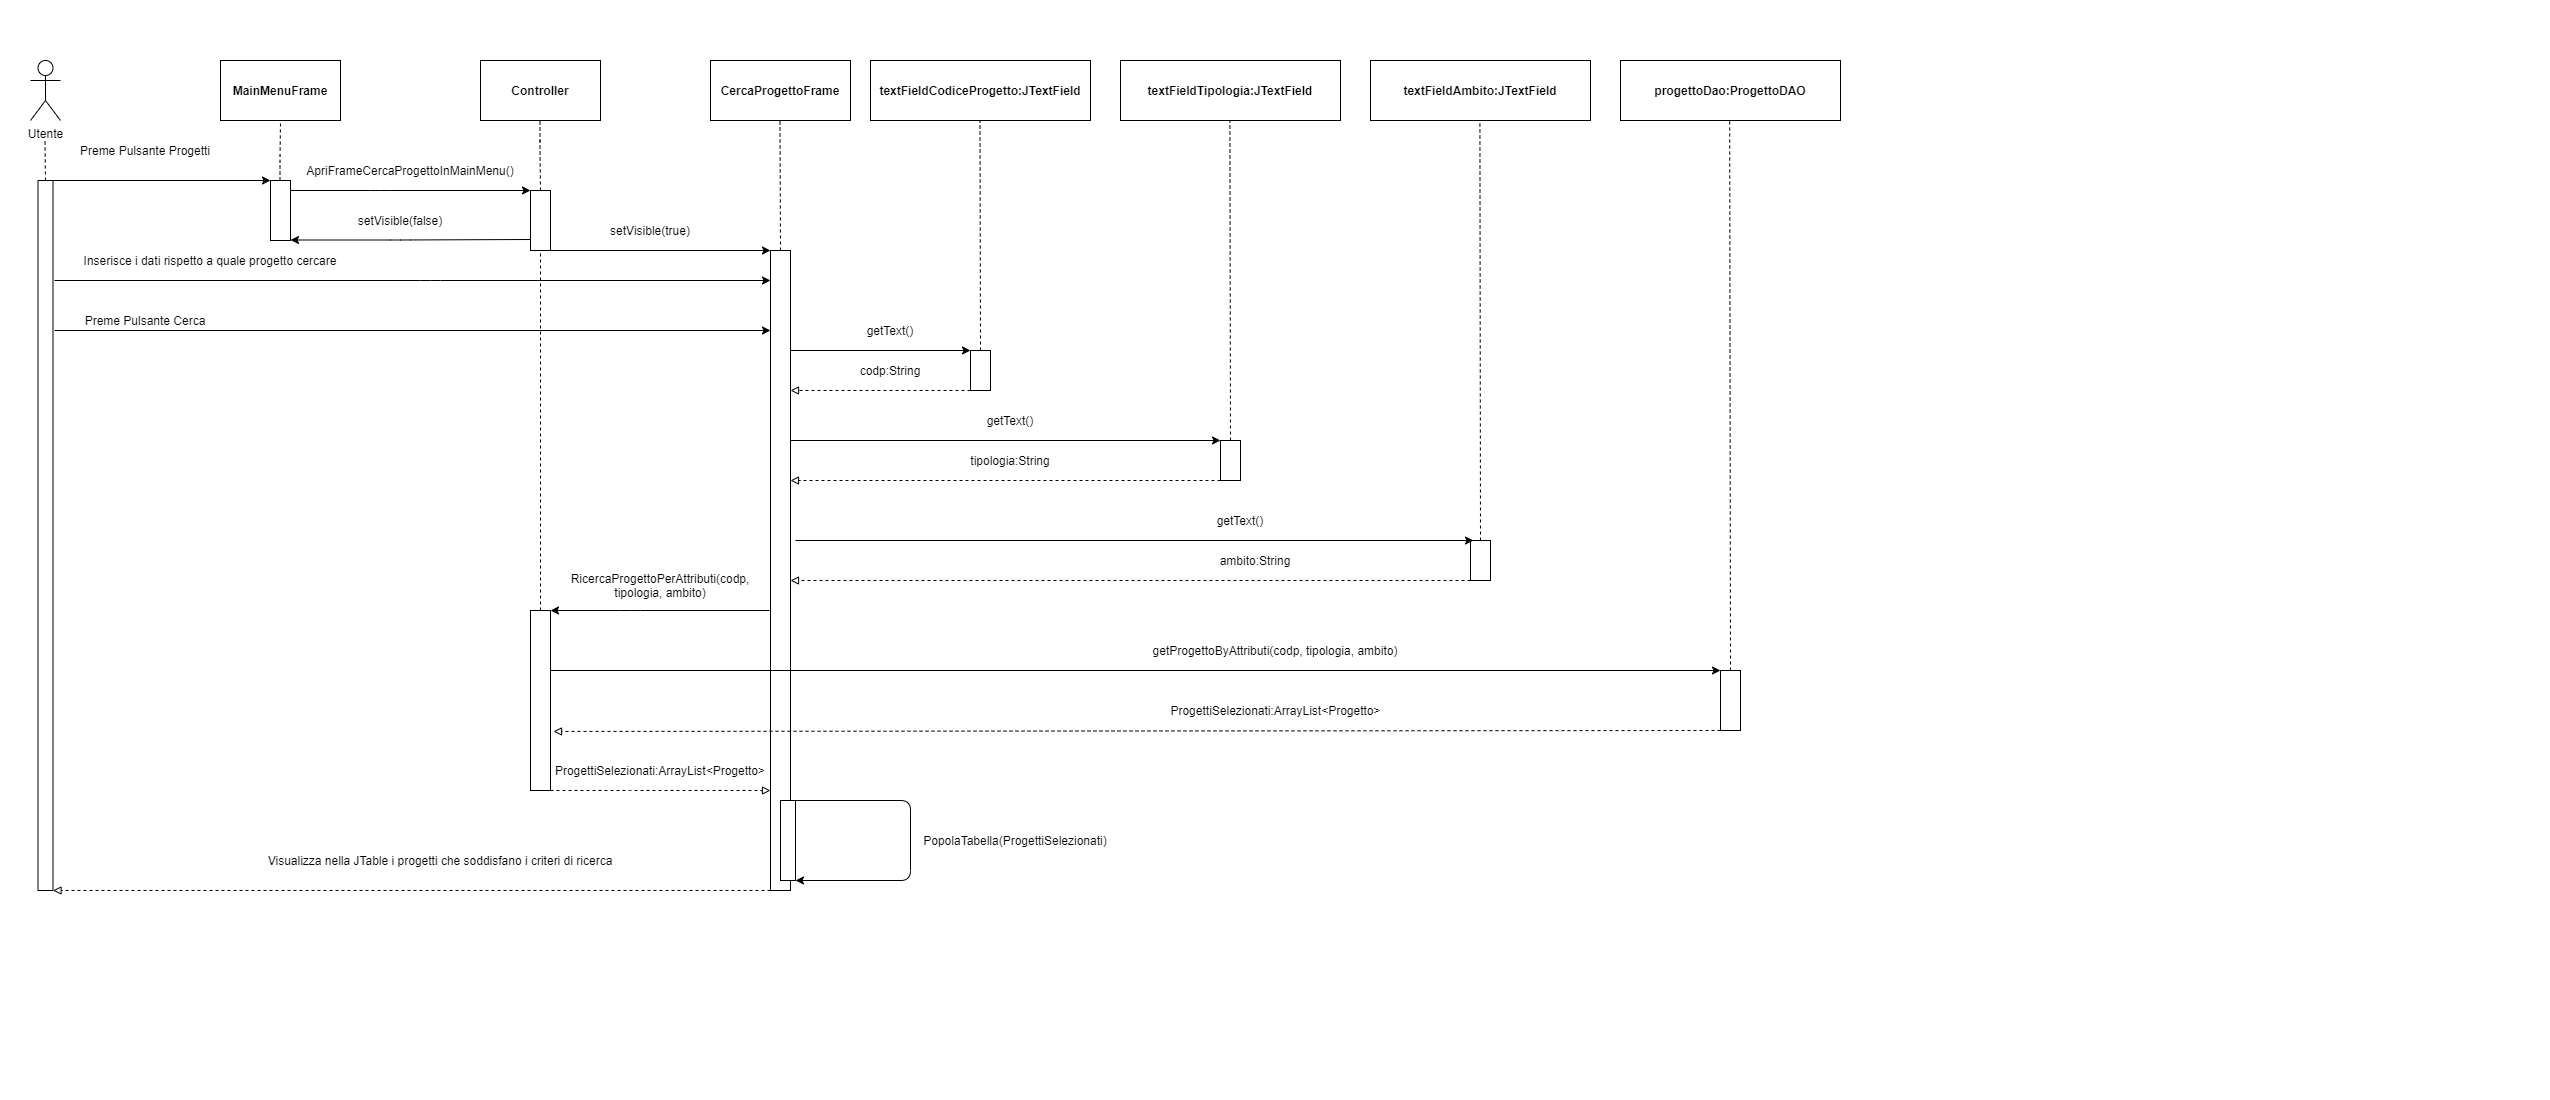

The diagram above was exported from draw.io. Its source (the exported page's mxGraphModel, read from the mxfile embedded in the PNG):
<mxGraphModel dx="1702" dy="494" grid="1" gridSize="10" guides="1" tooltips="1" connect="1" arrows="1" fold="1" page="1" pageScale="1" pageWidth="850" pageHeight="1100" math="0" shadow="0">
  <root>
    <mxCell id="0" />
    <mxCell id="1" parent="0" />
    <mxCell id="M8sEYj_7lfC8QIT3AQZi-1" value="Utente" style="shape=umlActor;verticalLabelPosition=bottom;verticalAlign=top;html=1;outlineConnect=0;" parent="1" vertex="1">
      <mxGeometry x="-820" y="60" width="30" height="60" as="geometry" />
    </mxCell>
    <mxCell id="M8sEYj_7lfC8QIT3AQZi-4" value="&lt;b&gt;MainMenuFrame&lt;/b&gt;" style="rounded=0;whiteSpace=wrap;html=1;" parent="1" vertex="1">
      <mxGeometry x="-630" y="60" width="120" height="60" as="geometry" />
    </mxCell>
    <mxCell id="M8sEYj_7lfC8QIT3AQZi-7" value="" style="rounded=0;whiteSpace=wrap;html=1;" parent="1" vertex="1">
      <mxGeometry x="-812.5" y="180" width="15" height="710" as="geometry" />
    </mxCell>
    <mxCell id="M8sEYj_7lfC8QIT3AQZi-9" value="" style="endArrow=none;dashed=1;html=1;exitX=0.5;exitY=0;exitDx=0;exitDy=0;" parent="1" source="M8sEYj_7lfC8QIT3AQZi-7" edge="1">
      <mxGeometry width="50" height="50" relative="1" as="geometry">
        <mxPoint x="-805.5" y="200" as="sourcePoint" />
        <mxPoint x="-805.5" y="140" as="targetPoint" />
        <Array as="points" />
      </mxGeometry>
    </mxCell>
    <mxCell id="M8sEYj_7lfC8QIT3AQZi-10" value="" style="endArrow=none;dashed=1;html=1;entryX=0.5;entryY=1;entryDx=0;entryDy=0;" parent="1" target="M8sEYj_7lfC8QIT3AQZi-4" edge="1">
      <mxGeometry width="50" height="50" relative="1" as="geometry">
        <mxPoint x="-570.5" y="180" as="sourcePoint" />
        <mxPoint x="-570.5" y="110" as="targetPoint" />
        <Array as="points">
          <mxPoint x="-570.5" y="170" />
          <mxPoint x="-570.5" y="160" />
        </Array>
      </mxGeometry>
    </mxCell>
    <mxCell id="M8sEYj_7lfC8QIT3AQZi-11" value="" style="endArrow=classic;html=1;" parent="1" edge="1">
      <mxGeometry width="50" height="50" relative="1" as="geometry">
        <mxPoint x="-797.5" y="180" as="sourcePoint" />
        <mxPoint x="-580" y="180" as="targetPoint" />
        <Array as="points" />
      </mxGeometry>
    </mxCell>
    <mxCell id="M8sEYj_7lfC8QIT3AQZi-12" value="" style="rounded=0;whiteSpace=wrap;html=1;" parent="1" vertex="1">
      <mxGeometry x="-580" y="180" width="20" height="60" as="geometry" />
    </mxCell>
    <mxCell id="M8sEYj_7lfC8QIT3AQZi-15" value="" style="endArrow=classic;html=1;" parent="1" edge="1">
      <mxGeometry width="50" height="50" relative="1" as="geometry">
        <mxPoint x="-560" y="190" as="sourcePoint" />
        <mxPoint x="-320" y="190" as="targetPoint" />
        <Array as="points">
          <mxPoint x="-470" y="190" />
        </Array>
      </mxGeometry>
    </mxCell>
    <mxCell id="M8sEYj_7lfC8QIT3AQZi-16" value="&lt;b&gt;Controller&lt;/b&gt;" style="rounded=0;whiteSpace=wrap;html=1;" parent="1" vertex="1">
      <mxGeometry x="-370" y="60" width="120" height="60" as="geometry" />
    </mxCell>
    <mxCell id="M8sEYj_7lfC8QIT3AQZi-17" value="" style="endArrow=none;dashed=1;html=1;exitX=0.5;exitY=0;exitDx=0;exitDy=0;" parent="1" source="M8sEYj_7lfC8QIT3AQZi-18" edge="1">
      <mxGeometry width="50" height="50" relative="1" as="geometry">
        <mxPoint x="-310.5" y="180" as="sourcePoint" />
        <mxPoint x="-310.5" y="120" as="targetPoint" />
        <Array as="points">
          <mxPoint x="-310.5" y="150" />
        </Array>
      </mxGeometry>
    </mxCell>
    <mxCell id="M8sEYj_7lfC8QIT3AQZi-18" value="" style="whiteSpace=wrap;html=1;rounded=0;" parent="1" vertex="1">
      <mxGeometry x="-320" y="190" width="20" height="60" as="geometry" />
    </mxCell>
    <mxCell id="M8sEYj_7lfC8QIT3AQZi-22" value="ApriFrameCercaProgettoInMainMenu()" style="text;html=1;strokeColor=none;fillColor=none;align=center;verticalAlign=middle;whiteSpace=wrap;rounded=0;" parent="1" vertex="1">
      <mxGeometry x="-460" y="160" width="40" height="20" as="geometry" />
    </mxCell>
    <mxCell id="M8sEYj_7lfC8QIT3AQZi-24" value="" style="endArrow=classic;html=1;" parent="1" edge="1">
      <mxGeometry width="50" height="50" relative="1" as="geometry">
        <mxPoint x="-320" y="239" as="sourcePoint" />
        <mxPoint x="-560" y="239.5" as="targetPoint" />
        <Array as="points">
          <mxPoint x="-450" y="239.5" />
        </Array>
      </mxGeometry>
    </mxCell>
    <mxCell id="M8sEYj_7lfC8QIT3AQZi-25" value="setVisible(false)" style="text;html=1;strokeColor=none;fillColor=none;align=center;verticalAlign=middle;whiteSpace=wrap;rounded=0;" parent="1" vertex="1">
      <mxGeometry x="-540" y="210" width="180" height="20" as="geometry" />
    </mxCell>
    <mxCell id="M8sEYj_7lfC8QIT3AQZi-26" value="&lt;b&gt;CercaProgettoFrame&lt;/b&gt;" style="rounded=0;whiteSpace=wrap;html=1;" parent="1" vertex="1">
      <mxGeometry x="-140" y="60" width="140" height="60" as="geometry" />
    </mxCell>
    <mxCell id="M8sEYj_7lfC8QIT3AQZi-27" value="" style="rounded=0;whiteSpace=wrap;html=1;" parent="1" vertex="1">
      <mxGeometry x="-80" y="250" width="20" height="640" as="geometry" />
    </mxCell>
    <mxCell id="M8sEYj_7lfC8QIT3AQZi-28" value="" style="endArrow=none;dashed=1;html=1;exitX=0.5;exitY=0;exitDx=0;exitDy=0;" parent="1" source="M8sEYj_7lfC8QIT3AQZi-27" edge="1">
      <mxGeometry width="50" height="50" relative="1" as="geometry">
        <mxPoint x="-70.5" y="180" as="sourcePoint" />
        <mxPoint x="-70.5" y="120" as="targetPoint" />
      </mxGeometry>
    </mxCell>
    <mxCell id="M8sEYj_7lfC8QIT3AQZi-31" value="" style="endArrow=classic;html=1;exitX=1;exitY=1;exitDx=0;exitDy=0;entryX=0;entryY=0;entryDx=0;entryDy=0;" parent="1" source="M8sEYj_7lfC8QIT3AQZi-18" target="M8sEYj_7lfC8QIT3AQZi-27" edge="1">
      <mxGeometry width="50" height="50" relative="1" as="geometry">
        <mxPoint x="-260" y="310" as="sourcePoint" />
        <mxPoint x="-210" y="260" as="targetPoint" />
      </mxGeometry>
    </mxCell>
    <mxCell id="M8sEYj_7lfC8QIT3AQZi-32" value="setVisible(true)" style="text;html=1;strokeColor=none;fillColor=none;align=center;verticalAlign=middle;whiteSpace=wrap;rounded=0;" parent="1" vertex="1">
      <mxGeometry x="-260" y="220" width="120" height="20" as="geometry" />
    </mxCell>
    <mxCell id="M8sEYj_7lfC8QIT3AQZi-33" value="" style="endArrow=classic;html=1;" parent="1" edge="1">
      <mxGeometry width="50" height="50" relative="1" as="geometry">
        <mxPoint x="-796" y="280" as="sourcePoint" />
        <mxPoint x="-80" y="280" as="targetPoint" />
        <Array as="points">
          <mxPoint x="-420" y="280" />
        </Array>
      </mxGeometry>
    </mxCell>
    <mxCell id="M8sEYj_7lfC8QIT3AQZi-34" value="Inserisce i dati rispetto a quale progetto cercare" style="text;html=1;strokeColor=none;fillColor=none;align=center;verticalAlign=middle;whiteSpace=wrap;rounded=0;" parent="1" vertex="1">
      <mxGeometry x="-780" y="250" width="280" height="20" as="geometry" />
    </mxCell>
    <mxCell id="M8sEYj_7lfC8QIT3AQZi-39" value="" style="endArrow=classic;html=1;" parent="1" edge="1">
      <mxGeometry width="50" height="50" relative="1" as="geometry">
        <mxPoint x="-796" y="330" as="sourcePoint" />
        <mxPoint x="-80" y="330" as="targetPoint" />
      </mxGeometry>
    </mxCell>
    <mxCell id="M8sEYj_7lfC8QIT3AQZi-40" value="Preme Pulsante Cerca" style="text;html=1;strokeColor=none;fillColor=none;align=center;verticalAlign=middle;whiteSpace=wrap;rounded=0;" parent="1" vertex="1">
      <mxGeometry x="-770" y="310" width="130" height="20" as="geometry" />
    </mxCell>
    <mxCell id="M8sEYj_7lfC8QIT3AQZi-41" value="Preme Pulsante Progetti" style="text;html=1;strokeColor=none;fillColor=none;align=center;verticalAlign=middle;whiteSpace=wrap;rounded=0;" parent="1" vertex="1">
      <mxGeometry x="-790" y="140" width="170" height="20" as="geometry" />
    </mxCell>
    <mxCell id="M8sEYj_7lfC8QIT3AQZi-43" value="&lt;b&gt;textFieldCodiceProgetto:JTextField&lt;/b&gt;" style="rounded=0;whiteSpace=wrap;html=1;" parent="1" vertex="1">
      <mxGeometry x="20" y="60" width="220" height="60" as="geometry" />
    </mxCell>
    <mxCell id="M8sEYj_7lfC8QIT3AQZi-44" value="" style="endArrow=none;dashed=1;html=1;entryX=0.5;entryY=1;entryDx=0;entryDy=0;exitX=0.5;exitY=0;exitDx=0;exitDy=0;" parent="1" source="M8sEYj_7lfC8QIT3AQZi-76" target="M8sEYj_7lfC8QIT3AQZi-18" edge="1">
      <mxGeometry width="50" height="50" relative="1" as="geometry">
        <mxPoint x="-310" y="570" as="sourcePoint" />
        <mxPoint x="-425.3846153846155" y="470" as="targetPoint" />
      </mxGeometry>
    </mxCell>
    <mxCell id="M8sEYj_7lfC8QIT3AQZi-45" value="" style="endArrow=none;dashed=1;html=1;exitX=0.5;exitY=0;exitDx=0;exitDy=0;" parent="1" source="M8sEYj_7lfC8QIT3AQZi-47" edge="1">
      <mxGeometry width="50" height="50" relative="1" as="geometry">
        <mxPoint x="130" y="330" as="sourcePoint" />
        <mxPoint x="129.5" y="120" as="targetPoint" />
      </mxGeometry>
    </mxCell>
    <mxCell id="M8sEYj_7lfC8QIT3AQZi-46" value="" style="endArrow=classic;html=1;entryX=0;entryY=0;entryDx=0;entryDy=0;" parent="1" target="M8sEYj_7lfC8QIT3AQZi-47" edge="1">
      <mxGeometry width="50" height="50" relative="1" as="geometry">
        <mxPoint x="-60" y="350" as="sourcePoint" />
        <mxPoint x="200" y="350" as="targetPoint" />
      </mxGeometry>
    </mxCell>
    <mxCell id="M8sEYj_7lfC8QIT3AQZi-47" value="" style="rounded=0;whiteSpace=wrap;html=1;" parent="1" vertex="1">
      <mxGeometry x="120" y="350" width="20" height="40" as="geometry" />
    </mxCell>
    <mxCell id="M8sEYj_7lfC8QIT3AQZi-49" value="getText()" style="text;html=1;strokeColor=none;fillColor=none;align=center;verticalAlign=middle;whiteSpace=wrap;rounded=0;" parent="1" vertex="1">
      <mxGeometry y="320" width="80" height="20" as="geometry" />
    </mxCell>
    <mxCell id="M8sEYj_7lfC8QIT3AQZi-54" value="" style="endArrow=block;html=1;jumpStyle=none;sketch=0;dashed=1;endFill=0;" parent="1" edge="1">
      <mxGeometry width="50" height="50" relative="1" as="geometry">
        <mxPoint x="120" y="390" as="sourcePoint" />
        <mxPoint x="-60" y="390" as="targetPoint" />
      </mxGeometry>
    </mxCell>
    <mxCell id="M8sEYj_7lfC8QIT3AQZi-55" value="codp:String" style="text;html=1;strokeColor=none;fillColor=none;align=center;verticalAlign=middle;whiteSpace=wrap;rounded=0;" parent="1" vertex="1">
      <mxGeometry y="360" width="80" height="20" as="geometry" />
    </mxCell>
    <mxCell id="M8sEYj_7lfC8QIT3AQZi-58" value="&lt;b&gt;textFieldTipologia:JTextField&lt;/b&gt;" style="rounded=0;whiteSpace=wrap;html=1;" parent="1" vertex="1">
      <mxGeometry x="270" y="60" width="220" height="60" as="geometry" />
    </mxCell>
    <mxCell id="M8sEYj_7lfC8QIT3AQZi-59" value="" style="rounded=0;whiteSpace=wrap;html=1;" parent="1" vertex="1">
      <mxGeometry x="370" y="440" width="20" height="40" as="geometry" />
    </mxCell>
    <mxCell id="M8sEYj_7lfC8QIT3AQZi-61" value="" style="endArrow=classic;html=1;" parent="1" edge="1">
      <mxGeometry width="50" height="50" relative="1" as="geometry">
        <mxPoint x="-60" y="440" as="sourcePoint" />
        <mxPoint x="370" y="440" as="targetPoint" />
      </mxGeometry>
    </mxCell>
    <mxCell id="M8sEYj_7lfC8QIT3AQZi-62" value="" style="endArrow=none;dashed=1;html=1;exitX=0.5;exitY=0;exitDx=0;exitDy=0;" parent="1" source="M8sEYj_7lfC8QIT3AQZi-59" edge="1">
      <mxGeometry width="50" height="50" relative="1" as="geometry">
        <mxPoint x="379" y="420" as="sourcePoint" />
        <mxPoint x="379.40999999999997" y="120" as="targetPoint" />
        <Array as="points" />
      </mxGeometry>
    </mxCell>
    <mxCell id="M8sEYj_7lfC8QIT3AQZi-63" value="getText()" style="text;html=1;strokeColor=none;fillColor=none;align=center;verticalAlign=middle;whiteSpace=wrap;rounded=0;" parent="1" vertex="1">
      <mxGeometry x="120" y="410" width="80" height="20" as="geometry" />
    </mxCell>
    <mxCell id="M8sEYj_7lfC8QIT3AQZi-64" value="" style="endArrow=block;html=1;dashed=1;endFill=0;" parent="1" edge="1">
      <mxGeometry width="50" height="50" relative="1" as="geometry">
        <mxPoint x="370" y="480" as="sourcePoint" />
        <mxPoint x="-60" y="480" as="targetPoint" />
        <Array as="points" />
      </mxGeometry>
    </mxCell>
    <mxCell id="M8sEYj_7lfC8QIT3AQZi-65" value="tipologia:String" style="text;html=1;strokeColor=none;fillColor=none;align=center;verticalAlign=middle;whiteSpace=wrap;rounded=0;" parent="1" vertex="1">
      <mxGeometry x="110" y="450" width="100" height="20" as="geometry" />
    </mxCell>
    <mxCell id="M8sEYj_7lfC8QIT3AQZi-66" value="&lt;b&gt;textFieldAmbito:JTextField&lt;/b&gt;" style="rounded=0;whiteSpace=wrap;html=1;" parent="1" vertex="1">
      <mxGeometry x="520" y="60" width="220" height="60" as="geometry" />
    </mxCell>
    <mxCell id="M8sEYj_7lfC8QIT3AQZi-67" value="" style="endArrow=none;dashed=1;html=1;exitX=0.5;exitY=0;exitDx=0;exitDy=0;" parent="1" source="M8sEYj_7lfC8QIT3AQZi-68" edge="1">
      <mxGeometry width="50" height="50" relative="1" as="geometry">
        <mxPoint x="629" y="530" as="sourcePoint" />
        <mxPoint x="629.41" y="120" as="targetPoint" />
      </mxGeometry>
    </mxCell>
    <mxCell id="M8sEYj_7lfC8QIT3AQZi-68" value="" style="rounded=0;whiteSpace=wrap;html=1;" parent="1" vertex="1">
      <mxGeometry x="620" y="540" width="20" height="40" as="geometry" />
    </mxCell>
    <mxCell id="M8sEYj_7lfC8QIT3AQZi-70" value="" style="endArrow=classic;html=1;" parent="1" edge="1">
      <mxGeometry width="50" height="50" relative="1" as="geometry">
        <mxPoint x="-55" y="540" as="sourcePoint" />
        <mxPoint x="623" y="540" as="targetPoint" />
      </mxGeometry>
    </mxCell>
    <mxCell id="M8sEYj_7lfC8QIT3AQZi-71" value="getText()" style="text;html=1;strokeColor=none;fillColor=none;align=center;verticalAlign=middle;whiteSpace=wrap;rounded=0;" parent="1" vertex="1">
      <mxGeometry x="370" y="510" width="40" height="20" as="geometry" />
    </mxCell>
    <mxCell id="M8sEYj_7lfC8QIT3AQZi-72" value="" style="endArrow=block;html=1;dashed=1;endFill=0;exitX=0;exitY=1;exitDx=0;exitDy=0;" parent="1" source="M8sEYj_7lfC8QIT3AQZi-68" edge="1">
      <mxGeometry width="50" height="50" relative="1" as="geometry">
        <mxPoint x="620" y="580" as="sourcePoint" />
        <mxPoint x="-60" y="580" as="targetPoint" />
      </mxGeometry>
    </mxCell>
    <mxCell id="M8sEYj_7lfC8QIT3AQZi-73" value="ambito:String" style="text;html=1;strokeColor=none;fillColor=none;align=center;verticalAlign=middle;whiteSpace=wrap;rounded=0;" parent="1" vertex="1">
      <mxGeometry x="360" y="550" width="90" height="20" as="geometry" />
    </mxCell>
    <mxCell id="M8sEYj_7lfC8QIT3AQZi-74" value="" style="endArrow=classic;html=1;" parent="1" edge="1">
      <mxGeometry width="50" height="50" relative="1" as="geometry">
        <mxPoint x="-81" y="610" as="sourcePoint" />
        <mxPoint x="-300" y="610" as="targetPoint" />
        <Array as="points">
          <mxPoint x="-220" y="610" />
        </Array>
      </mxGeometry>
    </mxCell>
    <mxCell id="M8sEYj_7lfC8QIT3AQZi-76" value="" style="rounded=0;whiteSpace=wrap;html=1;" parent="1" vertex="1">
      <mxGeometry x="-320" y="610" width="20" height="180" as="geometry" />
    </mxCell>
    <mxCell id="M8sEYj_7lfC8QIT3AQZi-77" value="RicercaProgettoPerAttributi(codp, tipologia, ambito)" style="text;html=1;strokeColor=none;fillColor=none;align=center;verticalAlign=middle;whiteSpace=wrap;rounded=0;" parent="1" vertex="1">
      <mxGeometry x="-300" y="570" width="220" height="30" as="geometry" />
    </mxCell>
    <mxCell id="M8sEYj_7lfC8QIT3AQZi-78" value="&lt;b&gt;progettoDao:ProgettoDAO&lt;/b&gt;" style="rounded=0;whiteSpace=wrap;html=1;" parent="1" vertex="1">
      <mxGeometry x="770" y="60" width="220" height="60" as="geometry" />
    </mxCell>
    <mxCell id="M8sEYj_7lfC8QIT3AQZi-79" value="" style="endArrow=none;dashed=1;html=1;exitX=0.5;exitY=0;exitDx=0;exitDy=0;" parent="1" source="M8sEYj_7lfC8QIT3AQZi-81" edge="1">
      <mxGeometry width="50" height="50" relative="1" as="geometry">
        <mxPoint x="879" y="650" as="sourcePoint" />
        <mxPoint x="879.1700000000001" y="120" as="targetPoint" />
      </mxGeometry>
    </mxCell>
    <mxCell id="M8sEYj_7lfC8QIT3AQZi-80" value="" style="endArrow=classic;html=1;entryX=0;entryY=0;entryDx=0;entryDy=0;" parent="1" target="M8sEYj_7lfC8QIT3AQZi-81" edge="1">
      <mxGeometry width="50" height="50" relative="1" as="geometry">
        <mxPoint x="-300" y="670" as="sourcePoint" />
        <mxPoint x="1210" y="670" as="targetPoint" />
      </mxGeometry>
    </mxCell>
    <mxCell id="M8sEYj_7lfC8QIT3AQZi-81" value="" style="rounded=0;whiteSpace=wrap;html=1;" parent="1" vertex="1">
      <mxGeometry x="870" y="670" width="20" height="60" as="geometry" />
    </mxCell>
    <mxCell id="M8sEYj_7lfC8QIT3AQZi-82" value="getProgettoByAttributi(codp, tipologia, ambito)" style="text;html=1;strokeColor=none;fillColor=none;align=center;verticalAlign=middle;whiteSpace=wrap;rounded=0;" parent="1" vertex="1">
      <mxGeometry x="225" y="640" width="400" height="20" as="geometry" />
    </mxCell>
    <mxCell id="M8sEYj_7lfC8QIT3AQZi-83" value="" style="endArrow=block;html=1;dashed=1;endFill=0;entryX=1.15;entryY=0.672;entryDx=0;entryDy=0;entryPerimeter=0;exitX=0;exitY=1;exitDx=0;exitDy=0;" parent="1" source="M8sEYj_7lfC8QIT3AQZi-81" target="M8sEYj_7lfC8QIT3AQZi-76" edge="1">
      <mxGeometry width="50" height="50" relative="1" as="geometry">
        <mxPoint x="1230" y="730" as="sourcePoint" />
        <mxPoint x="-290" y="730" as="targetPoint" />
      </mxGeometry>
    </mxCell>
    <mxCell id="M8sEYj_7lfC8QIT3AQZi-84" value="ProgettiSelezionati:ArrayList&amp;lt;Progetto&amp;gt;" style="text;html=1;strokeColor=none;fillColor=none;align=center;verticalAlign=middle;whiteSpace=wrap;rounded=0;" parent="1" vertex="1">
      <mxGeometry x="183" y="700" width="485" height="20" as="geometry" />
    </mxCell>
    <mxCell id="M8sEYj_7lfC8QIT3AQZi-86" value="" style="endArrow=classic;html=1;entryX=1;entryY=1;entryDx=0;entryDy=0;exitX=1;exitY=0;exitDx=0;exitDy=0;" parent="1" source="M8sEYj_7lfC8QIT3AQZi-88" target="M8sEYj_7lfC8QIT3AQZi-88" edge="1">
      <mxGeometry width="50" height="50" relative="1" as="geometry">
        <mxPoint x="-40" y="790" as="sourcePoint" />
        <mxPoint x="60" y="870" as="targetPoint" />
        <Array as="points">
          <mxPoint x="60" y="800" />
          <mxPoint x="60" y="880" />
        </Array>
      </mxGeometry>
    </mxCell>
    <mxCell id="M8sEYj_7lfC8QIT3AQZi-87" value="PopolaTabella(ProgettiSelezionati)" style="text;html=1;strokeColor=none;fillColor=none;align=center;verticalAlign=middle;whiteSpace=wrap;rounded=0;" parent="1" vertex="1">
      <mxGeometry x="60" y="830" width="210" height="20" as="geometry" />
    </mxCell>
    <mxCell id="M8sEYj_7lfC8QIT3AQZi-88" value="" style="rounded=0;whiteSpace=wrap;html=1;" parent="1" vertex="1">
      <mxGeometry x="-70" y="800" width="15" height="80" as="geometry" />
    </mxCell>
    <mxCell id="M8sEYj_7lfC8QIT3AQZi-89" value="" style="endArrow=block;html=1;exitX=1;exitY=1;exitDx=0;exitDy=0;dashed=1;endFill=0;" parent="1" source="M8sEYj_7lfC8QIT3AQZi-76" edge="1">
      <mxGeometry width="50" height="50" relative="1" as="geometry">
        <mxPoint x="-290" y="791" as="sourcePoint" />
        <mxPoint x="-80" y="790" as="targetPoint" />
        <Array as="points">
          <mxPoint x="-230" y="790" />
        </Array>
      </mxGeometry>
    </mxCell>
    <mxCell id="M8sEYj_7lfC8QIT3AQZi-90" style="edgeStyle=orthogonalEdgeStyle;rounded=0;sketch=0;jumpStyle=none;orthogonalLoop=1;jettySize=auto;html=1;exitX=0.5;exitY=1;exitDx=0;exitDy=0;endArrow=block;endFill=0;" parent="1" source="M8sEYj_7lfC8QIT3AQZi-76" target="M8sEYj_7lfC8QIT3AQZi-76" edge="1">
      <mxGeometry relative="1" as="geometry" />
    </mxCell>
    <mxCell id="M8sEYj_7lfC8QIT3AQZi-91" value="ProgettiSelezionati:ArrayList&amp;lt;Progetto&amp;gt;" style="text;html=1;strokeColor=none;fillColor=none;align=center;verticalAlign=middle;whiteSpace=wrap;rounded=0;" parent="1" vertex="1">
      <mxGeometry x="-270" y="760" width="160" height="20" as="geometry" />
    </mxCell>
    <mxCell id="M8sEYj_7lfC8QIT3AQZi-92" value="" style="endArrow=block;html=1;dashed=1;exitX=0;exitY=1;exitDx=0;exitDy=0;endFill=0;" parent="1" source="M8sEYj_7lfC8QIT3AQZi-27" edge="1">
      <mxGeometry width="50" height="50" relative="1" as="geometry">
        <mxPoint x="-90" y="880" as="sourcePoint" />
        <mxPoint x="-797.5" y="890" as="targetPoint" />
      </mxGeometry>
    </mxCell>
    <mxCell id="M8sEYj_7lfC8QIT3AQZi-94" value="Visualizza nella JTable i progetti che soddisfano i criteri di ricerca" style="text;html=1;strokeColor=none;fillColor=none;align=center;verticalAlign=middle;whiteSpace=wrap;rounded=0;" parent="1" vertex="1">
      <mxGeometry x="-690" y="850" width="560" height="20" as="geometry" />
    </mxCell>
  </root>
</mxGraphModel>